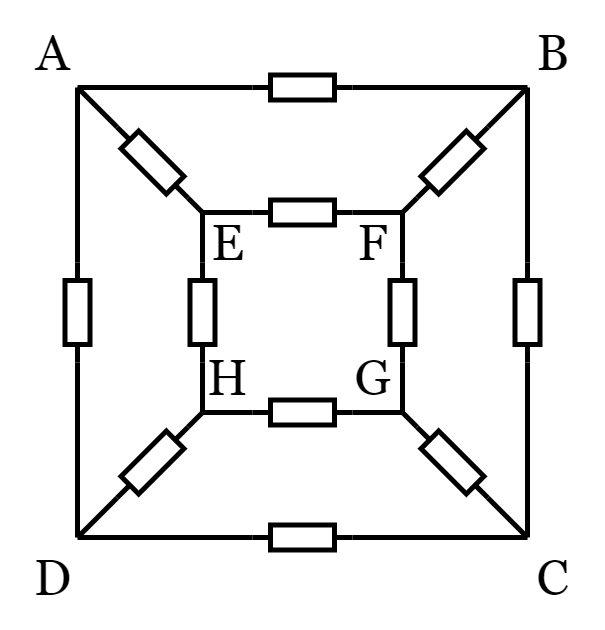

The diagram above was exported from draw.io. Its source (the exported page's mxGraphModel, read from the mxfile embedded in the PNG):
<mxGraphModel dx="217" dy="157" grid="1" gridSize="5" guides="1" tooltips="1" connect="1" arrows="1" fold="1" page="1" pageScale="1" pageWidth="827" pageHeight="1169" math="0" shadow="0">
  <root>
    <mxCell id="0" />
    <mxCell id="1" parent="0" />
    <mxCell id="WluSy2uHCJk-SI_EDkfN-1" value="" style="pointerEvents=1;verticalLabelPosition=bottom;shadow=0;dashed=0;align=center;html=1;verticalAlign=top;shape=mxgraph.electrical.resistors.resistor_1;rotation=0;" vertex="1" parent="1">
      <mxGeometry x="380" y="202.5" width="20" height="5" as="geometry" />
    </mxCell>
    <mxCell id="WluSy2uHCJk-SI_EDkfN-3" value="" style="pointerEvents=1;verticalLabelPosition=bottom;shadow=0;dashed=0;align=center;html=1;verticalAlign=top;shape=mxgraph.electrical.resistors.resistor_1;rotation=0;" vertex="1" parent="1">
      <mxGeometry x="380" y="292.5" width="20" height="5" as="geometry" />
    </mxCell>
    <mxCell id="WluSy2uHCJk-SI_EDkfN-4" value="" style="pointerEvents=1;verticalLabelPosition=bottom;shadow=0;dashed=0;align=center;html=1;verticalAlign=top;shape=mxgraph.electrical.resistors.resistor_1;rotation=90;" vertex="1" parent="1">
      <mxGeometry x="425" y="247.5" width="20" height="5" as="geometry" />
    </mxCell>
    <mxCell id="WluSy2uHCJk-SI_EDkfN-5" value="" style="pointerEvents=1;verticalLabelPosition=bottom;shadow=0;dashed=0;align=center;html=1;verticalAlign=top;shape=mxgraph.electrical.resistors.resistor_1;rotation=90;" vertex="1" parent="1">
      <mxGeometry x="335" y="247.5" width="20" height="5" as="geometry" />
    </mxCell>
    <mxCell id="WluSy2uHCJk-SI_EDkfN-6" value="" style="endArrow=none;html=1;rounded=0;entryX=1;entryY=0.5;entryDx=0;entryDy=0;entryPerimeter=0;" edge="1" parent="1" target="WluSy2uHCJk-SI_EDkfN-1">
      <mxGeometry width="50" height="50" relative="1" as="geometry">
        <mxPoint x="435" y="205" as="sourcePoint" />
        <mxPoint x="415" y="220" as="targetPoint" />
      </mxGeometry>
    </mxCell>
    <mxCell id="WluSy2uHCJk-SI_EDkfN-7" value="" style="endArrow=none;html=1;rounded=0;exitX=0;exitY=0.5;exitDx=0;exitDy=0;exitPerimeter=0;" edge="1" parent="1" source="WluSy2uHCJk-SI_EDkfN-4">
      <mxGeometry width="50" height="50" relative="1" as="geometry">
        <mxPoint x="375" y="260" as="sourcePoint" />
        <mxPoint x="435" y="205" as="targetPoint" />
      </mxGeometry>
    </mxCell>
    <mxCell id="WluSy2uHCJk-SI_EDkfN-8" value="" style="endArrow=none;html=1;rounded=0;entryX=0;entryY=0.5;entryDx=0;entryDy=0;entryPerimeter=0;" edge="1" parent="1" target="WluSy2uHCJk-SI_EDkfN-1">
      <mxGeometry width="50" height="50" relative="1" as="geometry">
        <mxPoint x="345" y="205" as="sourcePoint" />
        <mxPoint x="385" y="205" as="targetPoint" />
      </mxGeometry>
    </mxCell>
    <mxCell id="WluSy2uHCJk-SI_EDkfN-9" value="" style="endArrow=none;html=1;rounded=0;exitX=0;exitY=0.5;exitDx=0;exitDy=0;exitPerimeter=0;" edge="1" parent="1" source="WluSy2uHCJk-SI_EDkfN-5">
      <mxGeometry width="50" height="50" relative="1" as="geometry">
        <mxPoint x="370" y="260" as="sourcePoint" />
        <mxPoint x="345" y="205" as="targetPoint" />
      </mxGeometry>
    </mxCell>
    <mxCell id="WluSy2uHCJk-SI_EDkfN-10" value="" style="endArrow=none;html=1;rounded=0;exitX=1;exitY=0.5;exitDx=0;exitDy=0;exitPerimeter=0;" edge="1" parent="1" source="WluSy2uHCJk-SI_EDkfN-5">
      <mxGeometry width="50" height="50" relative="1" as="geometry">
        <mxPoint x="365" y="280" as="sourcePoint" />
        <mxPoint x="345" y="295" as="targetPoint" />
      </mxGeometry>
    </mxCell>
    <mxCell id="WluSy2uHCJk-SI_EDkfN-11" value="" style="endArrow=none;html=1;rounded=0;entryX=0;entryY=0.5;entryDx=0;entryDy=0;entryPerimeter=0;" edge="1" parent="1" target="WluSy2uHCJk-SI_EDkfN-3">
      <mxGeometry width="50" height="50" relative="1" as="geometry">
        <mxPoint x="345" y="295" as="sourcePoint" />
        <mxPoint x="415" y="225" as="targetPoint" />
      </mxGeometry>
    </mxCell>
    <mxCell id="WluSy2uHCJk-SI_EDkfN-12" value="" style="endArrow=none;html=1;rounded=0;exitX=1;exitY=0.5;exitDx=0;exitDy=0;exitPerimeter=0;" edge="1" parent="1" source="WluSy2uHCJk-SI_EDkfN-3">
      <mxGeometry width="50" height="50" relative="1" as="geometry">
        <mxPoint x="400" y="310" as="sourcePoint" />
        <mxPoint x="435" y="295" as="targetPoint" />
      </mxGeometry>
    </mxCell>
    <mxCell id="WluSy2uHCJk-SI_EDkfN-13" value="" style="endArrow=none;html=1;rounded=0;entryX=1;entryY=0.5;entryDx=0;entryDy=0;entryPerimeter=0;" edge="1" parent="1" target="WluSy2uHCJk-SI_EDkfN-4">
      <mxGeometry width="50" height="50" relative="1" as="geometry">
        <mxPoint x="435" y="295" as="sourcePoint" />
        <mxPoint x="425" y="220" as="targetPoint" />
      </mxGeometry>
    </mxCell>
    <mxCell id="WluSy2uHCJk-SI_EDkfN-14" value="" style="pointerEvents=1;verticalLabelPosition=bottom;shadow=0;dashed=0;align=center;html=1;verticalAlign=top;shape=mxgraph.electrical.resistors.resistor_1;rotation=0;" vertex="1" parent="1">
      <mxGeometry x="380" y="227.5" width="20" height="5" as="geometry" />
    </mxCell>
    <mxCell id="WluSy2uHCJk-SI_EDkfN-15" value="" style="pointerEvents=1;verticalLabelPosition=bottom;shadow=0;dashed=0;align=center;html=1;verticalAlign=top;shape=mxgraph.electrical.resistors.resistor_1;rotation=0;" vertex="1" parent="1">
      <mxGeometry x="380" y="267.5" width="20" height="5" as="geometry" />
    </mxCell>
    <mxCell id="WluSy2uHCJk-SI_EDkfN-16" value="" style="pointerEvents=1;verticalLabelPosition=bottom;shadow=0;dashed=0;align=center;html=1;verticalAlign=top;shape=mxgraph.electrical.resistors.resistor_1;rotation=90;" vertex="1" parent="1">
      <mxGeometry x="400" y="247.5" width="20" height="5" as="geometry" />
    </mxCell>
    <mxCell id="WluSy2uHCJk-SI_EDkfN-17" value="" style="pointerEvents=1;verticalLabelPosition=bottom;shadow=0;dashed=0;align=center;html=1;verticalAlign=top;shape=mxgraph.electrical.resistors.resistor_1;rotation=90;" vertex="1" parent="1">
      <mxGeometry x="360" y="247.5" width="20" height="5" as="geometry" />
    </mxCell>
    <mxCell id="WluSy2uHCJk-SI_EDkfN-18" value="" style="endArrow=none;html=1;rounded=0;entryX=1;entryY=0.5;entryDx=0;entryDy=0;entryPerimeter=0;" edge="1" parent="1" target="WluSy2uHCJk-SI_EDkfN-14">
      <mxGeometry width="50" height="50" relative="1" as="geometry">
        <mxPoint x="410" y="230" as="sourcePoint" />
        <mxPoint x="425" y="242.5" as="targetPoint" />
      </mxGeometry>
    </mxCell>
    <mxCell id="WluSy2uHCJk-SI_EDkfN-19" value="" style="endArrow=none;html=1;rounded=0;exitX=0;exitY=0.5;exitDx=0;exitDy=0;exitPerimeter=0;" edge="1" parent="1" source="WluSy2uHCJk-SI_EDkfN-16">
      <mxGeometry width="50" height="50" relative="1" as="geometry">
        <mxPoint x="385" y="282.5" as="sourcePoint" />
        <mxPoint x="410" y="230" as="targetPoint" />
      </mxGeometry>
    </mxCell>
    <mxCell id="WluSy2uHCJk-SI_EDkfN-20" value="" style="endArrow=none;html=1;rounded=0;entryX=0;entryY=0.5;entryDx=0;entryDy=0;entryPerimeter=0;" edge="1" parent="1" target="WluSy2uHCJk-SI_EDkfN-14">
      <mxGeometry width="50" height="50" relative="1" as="geometry">
        <mxPoint x="370" y="230" as="sourcePoint" />
        <mxPoint x="395" y="227.5" as="targetPoint" />
      </mxGeometry>
    </mxCell>
    <mxCell id="WluSy2uHCJk-SI_EDkfN-21" value="" style="endArrow=none;html=1;rounded=0;exitX=0;exitY=0.5;exitDx=0;exitDy=0;exitPerimeter=0;" edge="1" parent="1" source="WluSy2uHCJk-SI_EDkfN-17">
      <mxGeometry width="50" height="50" relative="1" as="geometry">
        <mxPoint x="380" y="282.5" as="sourcePoint" />
        <mxPoint x="370" y="230" as="targetPoint" />
      </mxGeometry>
    </mxCell>
    <mxCell id="WluSy2uHCJk-SI_EDkfN-22" value="" style="endArrow=none;html=1;rounded=0;exitX=1;exitY=0.5;exitDx=0;exitDy=0;exitPerimeter=0;" edge="1" parent="1" source="WluSy2uHCJk-SI_EDkfN-17">
      <mxGeometry width="50" height="50" relative="1" as="geometry">
        <mxPoint x="375" y="302.5" as="sourcePoint" />
        <mxPoint x="370" y="270" as="targetPoint" />
      </mxGeometry>
    </mxCell>
    <mxCell id="WluSy2uHCJk-SI_EDkfN-23" value="" style="endArrow=none;html=1;rounded=0;entryX=0;entryY=0.5;entryDx=0;entryDy=0;entryPerimeter=0;" edge="1" parent="1" target="WluSy2uHCJk-SI_EDkfN-15">
      <mxGeometry width="50" height="50" relative="1" as="geometry">
        <mxPoint x="370" y="270" as="sourcePoint" />
        <mxPoint x="425" y="247.5" as="targetPoint" />
      </mxGeometry>
    </mxCell>
    <mxCell id="WluSy2uHCJk-SI_EDkfN-24" value="" style="endArrow=none;html=1;rounded=0;exitX=1;exitY=0.5;exitDx=0;exitDy=0;exitPerimeter=0;" edge="1" parent="1" source="WluSy2uHCJk-SI_EDkfN-15">
      <mxGeometry width="50" height="50" relative="1" as="geometry">
        <mxPoint x="410" y="317.5" as="sourcePoint" />
        <mxPoint x="410" y="270" as="targetPoint" />
      </mxGeometry>
    </mxCell>
    <mxCell id="WluSy2uHCJk-SI_EDkfN-25" value="" style="endArrow=none;html=1;rounded=0;entryX=1;entryY=0.5;entryDx=0;entryDy=0;entryPerimeter=0;" edge="1" parent="1" target="WluSy2uHCJk-SI_EDkfN-16">
      <mxGeometry width="50" height="50" relative="1" as="geometry">
        <mxPoint x="410" y="270" as="sourcePoint" />
        <mxPoint x="435" y="242.5" as="targetPoint" />
      </mxGeometry>
    </mxCell>
    <mxCell id="WluSy2uHCJk-SI_EDkfN-26" value="" style="pointerEvents=1;verticalLabelPosition=bottom;shadow=0;dashed=0;align=center;html=1;verticalAlign=top;shape=mxgraph.electrical.resistors.resistor_1;rotation=45;" vertex="1" parent="1">
      <mxGeometry x="350" y="217.5" width="20" height="5" as="geometry" />
    </mxCell>
    <mxCell id="WluSy2uHCJk-SI_EDkfN-27" value="" style="endArrow=none;html=1;rounded=0;exitX=0;exitY=0.5;exitDx=0;exitDy=0;exitPerimeter=0;" edge="1" parent="1" source="WluSy2uHCJk-SI_EDkfN-26">
      <mxGeometry width="50" height="50" relative="1" as="geometry">
        <mxPoint x="355" y="255" as="sourcePoint" />
        <mxPoint x="345" y="205" as="targetPoint" />
      </mxGeometry>
    </mxCell>
    <mxCell id="WluSy2uHCJk-SI_EDkfN-28" value="" style="endArrow=none;html=1;rounded=0;entryX=1;entryY=0.5;entryDx=0;entryDy=0;entryPerimeter=0;" edge="1" parent="1" target="WluSy2uHCJk-SI_EDkfN-26">
      <mxGeometry width="50" height="50" relative="1" as="geometry">
        <mxPoint x="370" y="230" as="sourcePoint" />
        <mxPoint x="420" y="205" as="targetPoint" />
      </mxGeometry>
    </mxCell>
    <mxCell id="WluSy2uHCJk-SI_EDkfN-29" value="" style="pointerEvents=1;verticalLabelPosition=bottom;shadow=0;dashed=0;align=center;html=1;verticalAlign=top;shape=mxgraph.electrical.resistors.resistor_1;rotation=45;" vertex="1" parent="1">
      <mxGeometry x="410" y="277.5" width="20" height="5" as="geometry" />
    </mxCell>
    <mxCell id="WluSy2uHCJk-SI_EDkfN-30" value="" style="endArrow=none;html=1;rounded=0;exitX=0;exitY=0.5;exitDx=0;exitDy=0;exitPerimeter=0;" edge="1" parent="1" source="WluSy2uHCJk-SI_EDkfN-29">
      <mxGeometry width="50" height="50" relative="1" as="geometry">
        <mxPoint x="407.5" y="317.5" as="sourcePoint" />
        <mxPoint x="410" y="270" as="targetPoint" />
      </mxGeometry>
    </mxCell>
    <mxCell id="WluSy2uHCJk-SI_EDkfN-31" value="" style="endArrow=none;html=1;rounded=0;entryX=1;entryY=0.5;entryDx=0;entryDy=0;entryPerimeter=0;" edge="1" parent="1" target="WluSy2uHCJk-SI_EDkfN-29">
      <mxGeometry width="50" height="50" relative="1" as="geometry">
        <mxPoint x="435" y="295" as="sourcePoint" />
        <mxPoint x="472.5" y="267.5" as="targetPoint" />
      </mxGeometry>
    </mxCell>
    <mxCell id="WluSy2uHCJk-SI_EDkfN-32" value="" style="pointerEvents=1;verticalLabelPosition=bottom;shadow=0;dashed=0;align=center;html=1;verticalAlign=top;shape=mxgraph.electrical.resistors.resistor_1;rotation=-45;" vertex="1" parent="1">
      <mxGeometry x="410" y="217.5" width="20" height="5" as="geometry" />
    </mxCell>
    <mxCell id="WluSy2uHCJk-SI_EDkfN-33" value="" style="endArrow=none;html=1;rounded=0;exitX=0;exitY=0.5;exitDx=0;exitDy=0;exitPerimeter=0;" edge="1" parent="1" source="WluSy2uHCJk-SI_EDkfN-32">
      <mxGeometry width="50" height="50" relative="1" as="geometry">
        <mxPoint x="411.5" y="275" as="sourcePoint" />
        <mxPoint x="410" y="230" as="targetPoint" />
      </mxGeometry>
    </mxCell>
    <mxCell id="WluSy2uHCJk-SI_EDkfN-34" value="" style="endArrow=none;html=1;rounded=0;entryX=1;entryY=0.5;entryDx=0;entryDy=0;entryPerimeter=0;" edge="1" parent="1" target="WluSy2uHCJk-SI_EDkfN-32">
      <mxGeometry width="50" height="50" relative="1" as="geometry">
        <mxPoint x="435" y="205" as="sourcePoint" />
        <mxPoint x="476.5" y="225" as="targetPoint" />
      </mxGeometry>
    </mxCell>
    <mxCell id="WluSy2uHCJk-SI_EDkfN-35" value="" style="pointerEvents=1;verticalLabelPosition=bottom;shadow=0;dashed=0;align=center;html=1;verticalAlign=top;shape=mxgraph.electrical.resistors.resistor_1;rotation=-225;" vertex="1" parent="1">
      <mxGeometry x="350" y="277.5" width="20" height="5" as="geometry" />
    </mxCell>
    <mxCell id="WluSy2uHCJk-SI_EDkfN-36" value="" style="endArrow=none;html=1;rounded=0;exitX=0;exitY=0.5;exitDx=0;exitDy=0;exitPerimeter=0;" edge="1" parent="1" source="WluSy2uHCJk-SI_EDkfN-35">
      <mxGeometry width="50" height="50" relative="1" as="geometry">
        <mxPoint x="355" y="320" as="sourcePoint" />
        <mxPoint x="370" y="270" as="targetPoint" />
      </mxGeometry>
    </mxCell>
    <mxCell id="WluSy2uHCJk-SI_EDkfN-37" value="" style="endArrow=none;html=1;rounded=0;entryX=1;entryY=0.5;entryDx=0;entryDy=0;entryPerimeter=0;" edge="1" parent="1" target="WluSy2uHCJk-SI_EDkfN-35">
      <mxGeometry width="50" height="50" relative="1" as="geometry">
        <mxPoint x="345" y="295" as="sourcePoint" />
        <mxPoint x="420" y="270" as="targetPoint" />
      </mxGeometry>
    </mxCell>
    <mxCell id="WluSy2uHCJk-SI_EDkfN-38" value="&lt;font face=&quot;Georgia&quot; style=&quot;font-size: 10px;&quot;&gt;A&lt;/font&gt;" style="text;html=1;resizable=0;autosize=1;align=center;verticalAlign=middle;points=[];fillColor=none;strokeColor=none;rounded=0;fontSize=10;" vertex="1" parent="1">
      <mxGeometry x="330" y="188" width="20" height="20" as="geometry" />
    </mxCell>
    <mxCell id="WluSy2uHCJk-SI_EDkfN-39" value="&lt;font face=&quot;Georgia&quot; style=&quot;font-size: 10px;&quot;&gt;B&lt;/font&gt;" style="text;html=1;resizable=0;autosize=1;align=center;verticalAlign=middle;points=[];fillColor=none;strokeColor=none;rounded=0;fontSize=10;" vertex="1" parent="1">
      <mxGeometry x="430" y="188" width="20" height="20" as="geometry" />
    </mxCell>
    <mxCell id="WluSy2uHCJk-SI_EDkfN-40" value="&lt;font face=&quot;Georgia&quot; style=&quot;font-size: 10px;&quot;&gt;C&lt;/font&gt;" style="text;html=1;resizable=0;autosize=1;align=center;verticalAlign=middle;points=[];fillColor=none;strokeColor=none;rounded=0;fontSize=10;" vertex="1" parent="1">
      <mxGeometry x="430" y="293" width="20" height="20" as="geometry" />
    </mxCell>
    <mxCell id="WluSy2uHCJk-SI_EDkfN-41" value="&lt;font face=&quot;Georgia&quot; style=&quot;font-size: 10px;&quot;&gt;D&lt;/font&gt;" style="text;html=1;resizable=0;autosize=1;align=center;verticalAlign=middle;points=[];fillColor=none;strokeColor=none;rounded=0;fontSize=10;" vertex="1" parent="1">
      <mxGeometry x="330" y="293" width="20" height="20" as="geometry" />
    </mxCell>
    <mxCell id="WluSy2uHCJk-SI_EDkfN-42" value="&lt;font face=&quot;Georgia&quot; style=&quot;font-size: 10px;&quot;&gt;E&lt;/font&gt;" style="text;html=1;resizable=0;autosize=1;align=center;verticalAlign=middle;points=[];fillColor=none;strokeColor=none;rounded=0;fontSize=10;" vertex="1" parent="1">
      <mxGeometry x="365" y="225.5" width="20" height="20" as="geometry" />
    </mxCell>
    <mxCell id="WluSy2uHCJk-SI_EDkfN-43" value="&lt;font face=&quot;Georgia&quot; style=&quot;font-size: 10px&quot;&gt;F&lt;/font&gt;" style="text;html=1;resizable=0;autosize=1;align=center;verticalAlign=middle;points=[];fillColor=none;strokeColor=none;rounded=0;fontSize=10;" vertex="1" parent="1">
      <mxGeometry x="394" y="225.5" width="20" height="20" as="geometry" />
    </mxCell>
    <mxCell id="WluSy2uHCJk-SI_EDkfN-44" value="&lt;font face=&quot;Georgia&quot;&gt;G&lt;/font&gt;" style="text;html=1;resizable=0;autosize=1;align=center;verticalAlign=middle;points=[];fillColor=none;strokeColor=none;rounded=0;fontSize=10;" vertex="1" parent="1">
      <mxGeometry x="394" y="252.5" width="20" height="20" as="geometry" />
    </mxCell>
    <mxCell id="WluSy2uHCJk-SI_EDkfN-45" value="&lt;font face=&quot;Georgia&quot;&gt;H&lt;/font&gt;" style="text;html=1;resizable=0;autosize=1;align=center;verticalAlign=middle;points=[];fillColor=none;strokeColor=none;rounded=0;fontSize=10;" vertex="1" parent="1">
      <mxGeometry x="365" y="252.5" width="20" height="20" as="geometry" />
    </mxCell>
  </root>
</mxGraphModel>